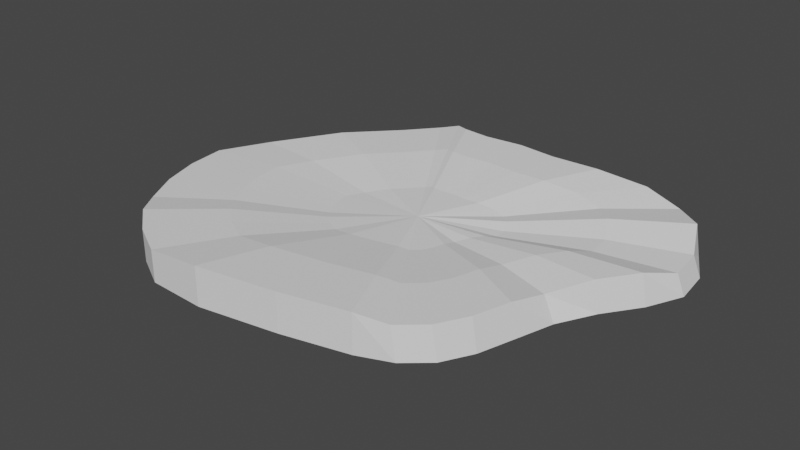 # Source: puddle.blend  (saved by Blender 3.6.13; exported with 4.5.12 LTS)
import bpy
from mathutils import Matrix  # noqa: F401  (used for matrix-valued properties, if any)

bpy.ops.wm.read_factory_settings(use_empty=True)
scene = bpy.context.scene
scene.name = 'Scene'

# ---- collections
col_collection = bpy.data.collections.new('Collection'); scene.collection.children.link(col_collection)

# ---- world
world_world = bpy.data.worlds.new('World'); scene.world = world_world
world_world.use_nodes = True; world_world.node_tree.nodes.clear()
_N = world_world.node_tree.nodes; _L = world_world.node_tree.links
n0 = _N.new('ShaderNodeOutputWorld'); n0.name = 'World Output'; n0.location = (300, 300)
n1 = _N.new('ShaderNodeBackground'); n1.name = 'Background'; n1.location = (10, 300)
n1.inputs[0].default_value = (0.05088, 0.05088, 0.05088, 1.0)
_L.new(n1.outputs[0], n0.inputs[0])
n0.is_active_output = True
world_world.color = (0.05088, 0.05088, 0.05088)
world_world.use_sun_shadow = False
world_world.sun_shadow_jitter_overblur = 0.0

# ---- meshes
me_cylinder = bpy.data.meshes.new('Cylinder')
me_cylinder.from_pydata([(0.0, 0.0, -1.0), (-0.2166, 0.7112, -1.0), (-0.2166, 0.7112, 1.0), (-0.02149, 0.692, -1.0), (-0.02149, 0.692, 1.0), (0.2172, 0.7033, -1.0), (0.2172, 0.7033, 1.0), (0.4881, 0.7415, -1.0), (0.4618, 0.7415, 0.6524), (0.7041, 0.7036, -1.005), (0.652, 0.7036, 0.2353), (0.8315, 0.5556, -1.0), (0.8052, 0.5556, 0.5829), (0.9223, 0.3828, -1.008), (0.8831, 0.3828, 0.02671), (0.9423, 0.1997, -1.008), (0.9031, 0.1997, 0.02671), (0.8619, 0.02599, -1.0), (0.8356, 0.02599, 0.5829), (0.7423, -0.1419, -1.0), (0.7161, -0.1419, 0.5829), (0.6478, -0.3171, -1.005), (0.5957, -0.3171, 0.2353), (0.593, -0.5023, -1.0), (0.5668, -0.5023, 0.6524), (0.5399, -0.6776, -1.0), (0.5136, -0.6776, 0.6524), (0.4618, -0.8203, -1.0), (0.4356, -0.8203, 0.6524), (0.3459, -0.9198, -1.0), (0.3196, -0.9198, 0.6524), (0.1881, -0.983, -1.0), (0.1881, -0.983, 1.0), (-0.1329, -1.057, -1.0), (-0.1329, -1.057, 1.0), (-0.521, -1.121, -1.0), (-0.521, -1.121, 1.0), (-0.8093, -1.108, -1.0), (-0.8093, -1.108, 0.6524), (-0.9822, -1.015, -1.0), (-0.9822, -1.015, 0.6524), (-1.134, -0.8909, -1.0), (-1.134, -0.8909, 0.6524), (-1.258, -0.7393, -1.0), (-1.258, -0.7393, 0.3048), (-1.35, -0.5664, -1.0), (-1.35, -0.5664, 0.3048), (-1.407, -0.3789, -1.0), (-1.407, -0.3789, 0.3048), (-1.427, -0.1838, -1.0), (-1.427, -0.1838, 0.3048), (-1.307, 0.05471, -1.0), (-1.307, 0.05471, 0.3048), (-1.057, 0.3254, -1.0), (-1.057, 0.3254, 0.6524), (-0.8366, 0.5533, -1.0), (-0.8366, 0.5533, 0.6524), (-0.7097, 0.7036, -1.0), (-0.7097, 0.7036, 0.6524), (-0.6231, 0.7415, -1.0), (-0.6231, 0.7415, 0.8668), (-0.5481, 0.7033, -1.0), (-0.5481, 0.7033, 0.9999), (-0.4117, 0.692, -1.0), (-0.4117, 0.692, 1.0), (-0.07994, 0.4465, 0.881), (-0.2139, 0.4597, 0.881), (0.084, 0.4543, 0.881), (0.252, 0.4805, 0.6422), (0.3825, 0.4545, 0.3558), (0.4878, 0.3528, 0.5945), (0.5412, 0.2342, 0.2126), (0.555, 0.1084, 0.2126), (0.5087, -0.01087, 0.5945), (0.4266, -0.1261, 0.5945), (0.3439, -0.2464, 0.3558), (0.324, -0.3737, 0.6422), (0.2875, -0.4941, 0.6422), (0.2339, -0.592, 0.6422), (0.1543, -0.6604, 0.6422), (0.064, -0.7038, 0.881), (-0.1565, -0.7548, 0.881), (-0.423, -0.7987, 0.881), (-0.6209, -0.7894, 0.6422), (-0.7397, -0.7259, 0.6422), (-0.8437, -0.6405, 0.6422), (-0.9291, -0.5364, 0.4035), (-0.9926, -0.4177, 0.4035), (-1.032, -0.2889, 0.4035), (-1.045, -0.1549, 0.4035), (-0.9625, 0.00886, 0.4035), (-0.7909, 0.1948, 0.6422), (-0.6397, 0.3513, 0.6422), (-0.5526, 0.4545, 0.6422), (-0.4931, 0.4805, 0.7895), (-0.4416, 0.4543, 0.8809), (-0.3479, 0.4465, 0.881), (-0.1479, 0.1481, 0.3545), (-0.2112, 0.1544, 0.3545), (-0.07039, 0.1518, 0.3545), (0.009006, 0.1642, 0.2417), (0.07073, 0.1519, 0.1063), (0.1205, 0.1038, 0.2191), (0.1457, 0.04776, 0.0386), (0.1522, -0.0117, 0.0386), (0.1303, -0.06808, 0.2191), (0.09154, -0.1226, 0.2191), (0.05247, -0.1794, 0.1063), (0.04307, -0.2396, 0.2417), (0.02582, -0.2965, 0.2417), (0.0004832, -0.3428, 0.2417), (-0.03715, -0.3751, 0.2417), (-0.07984, -0.3956, 0.3545), (-0.1841, -0.4197, 0.3545), (-0.31, -0.4404, 0.3545), (-0.4036, -0.4361, 0.2417), (-0.4597, -0.4061, 0.2417), (-0.5089, -0.3657, 0.2417), (-0.5493, -0.3165, 0.1289), (-0.5793, -0.2604, 0.1289), (-0.5977, -0.1995, 0.1289), (-0.604, -0.1362, 0.1289), (-0.5651, -0.05875, 0.1289), (-0.484, 0.02912, 0.2417), (-0.4125, 0.1031, 0.2417), (-0.3713, 0.1519, 0.2417), (-0.3432, 0.1642, 0.3113), (-0.3188, 0.1518, 0.3545), (-0.2745, 0.1481, 0.3545), (-0.2084, -0.1063, 0.2312)], [], [(0, 1, 3), (1, 2, 4, 3), (0, 3, 5), (3, 4, 6, 5), (0, 5, 7), (5, 6, 8, 7), (0, 7, 9), (7, 8, 10, 9), (0, 9, 11), (9, 10, 12, 11), (0, 11, 13), (11, 12, 14, 13), (0, 13, 15), (13, 14, 16, 15), (0, 15, 17), (15, 16, 18, 17), (0, 17, 19), (17, 18, 20, 19), (0, 19, 21), (19, 20, 22, 21), (0, 21, 23), (21, 22, 24, 23), (0, 23, 25), (23, 24, 26, 25), (0, 25, 27), (25, 26, 28, 27), (0, 27, 29), (27, 28, 30, 29), (0, 29, 31), (29, 30, 32, 31), (0, 31, 33), (31, 32, 34, 33), (0, 33, 35), (33, 34, 36, 35), (0, 35, 37), (35, 36, 38, 37), (0, 37, 39), (37, 38, 40, 39), (0, 39, 41), (39, 40, 42, 41), (0, 41, 43), (41, 42, 44, 43), (0, 43, 45), (43, 44, 46, 45), (0, 45, 47), (45, 46, 48, 47), (0, 47, 49), (47, 48, 50, 49), (0, 49, 51), (49, 50, 52, 51), (0, 51, 53), (51, 52, 54, 53), (0, 53, 55), (53, 54, 56, 55), (0, 55, 57), (55, 56, 58, 57), (0, 57, 59), (57, 58, 60, 59), (0, 59, 61), (52, 50, 89, 90), (59, 60, 62, 61), (0, 61, 63), (61, 62, 64, 63), (0, 63, 1), (63, 64, 2, 1), (91, 90, 122, 123), (2, 64, 96, 66), (32, 30, 79, 80), (12, 10, 69, 70), (46, 44, 86, 87), (26, 24, 76, 77), (6, 4, 65, 67), (60, 58, 93, 94), (40, 38, 83, 84), (20, 18, 73, 74), (54, 52, 90, 91), (34, 32, 80, 81), (14, 12, 70, 71), (48, 46, 87, 88), (28, 26, 77, 78), (8, 6, 67, 68), (62, 60, 94, 95), (42, 40, 84, 85), (22, 20, 74, 75), (56, 54, 91, 92), (36, 34, 81, 82), (16, 14, 71, 72), (50, 48, 88, 89), (30, 28, 78, 79), (10, 8, 68, 69), (4, 2, 66, 65), (64, 62, 95, 96), (44, 42, 85, 86), (24, 22, 75, 76), (58, 56, 92, 93), (38, 36, 82, 83), (18, 16, 72, 73), (99, 97, 129), (78, 77, 109, 110), (92, 91, 123, 124), (79, 78, 110, 111), (65, 66, 98, 97), (93, 92, 124, 125), (80, 79, 111, 112), (67, 65, 97, 99), (94, 93, 125, 126), (81, 80, 112, 113), (68, 67, 99, 100), (95, 94, 126, 127), (82, 81, 113, 114), (69, 68, 100, 101), (96, 95, 127, 128), (83, 82, 114, 115), (70, 69, 101, 102), (66, 96, 128, 98), (84, 83, 115, 116), (71, 70, 102, 103), (85, 84, 116, 117), (72, 71, 103, 104), (86, 85, 117, 118), (73, 72, 104, 105), (87, 86, 118, 119), (74, 73, 105, 106), (88, 87, 119, 120), (75, 74, 106, 107), (89, 88, 120, 121), (76, 75, 107, 108), (90, 89, 121, 122), (77, 76, 108, 109), (126, 125, 129), (113, 112, 129), (100, 99, 129), (127, 126, 129), (114, 113, 129), (101, 100, 129), (128, 127, 129), (115, 114, 129), (102, 101, 129), (98, 128, 129), (116, 115, 129), (103, 102, 129), (117, 116, 129), (104, 103, 129), (118, 117, 129), (105, 104, 129), (119, 118, 129), (106, 105, 129), (120, 119, 129), (107, 106, 129), (121, 120, 129), (108, 107, 129), (122, 121, 129), (109, 108, 129), (123, 122, 129), (110, 109, 129), (124, 123, 129), (111, 110, 129), (97, 98, 129), (125, 124, 129), (112, 111, 129)])
_uv = me_cylinder.uv_layers.new(name='UVMap')
_uv.uv.foreach_set('vector', [0.75, 0.25, 0.75, 0.49, 0.7968, 0.4854, 1.0, 0.5, 1.0, 1.0, 0.9688, 1.0, 0.9688, 0.5, 0.75, 0.25, 0.7968, 0.4854, 0.8418, 0.4717, 0.9688, 0.5, 0.9688, 1.0, 0.9375, 1.0, 0.9375, 0.5, 0.75, 0.25, 0.8418, 0.4717, 0.8833, 0.4496, 0.9375, 0.5, 0.9375, 1.0, 0.9062, 1.0, 0.9062, 0.5, 0.75, 0.25, 0.8833, 0.4496, 0.9197, 0.4197, 0.9062, 0.5, 0.9062, 1.0, 0.875, 1.0, 0.875, 0.5, 0.75, 0.25, 0.9197, 0.4197, 0.9496, 0.3833, 0.875, 0.5, 0.875, 1.0, 0.8438, 1.0, 0.8438, 0.5, 0.75, 0.25, 0.9496, 0.3833, 0.9717, 0.3418, 0.8438, 0.5, 0.8438, 1.0, 0.8125, 1.0, 0.8125, 0.5, 0.75, 0.25, 0.9717, 0.3418, 0.9854, 0.2968, 0.8125, 0.5, 0.8125, 1.0, 0.7812, 1.0, 0.7812, 0.5, 0.75, 0.25, 0.9854, 0.2968, 0.99, 0.25, 0.7812, 0.5, 0.7812, 1.0, 0.75, 1.0, 0.75, 0.5, 0.75, 0.25, 0.99, 0.25, 0.9854, 0.2032, 0.75, 0.5, 0.75, 1.0, 0.7188, 1.0, 0.7188, 0.5, 0.75, 0.25, 0.9854, 0.2032, 0.9717, 0.1582, 0.7188, 0.5, 0.7188, 1.0, 0.6875, 1.0, 0.6875, 0.5, 0.75, 0.25, 0.9717, 0.1582, 0.9496, 0.1167, 0.6875, 0.5, 0.6875, 1.0, 0.6562, 1.0, 0.6562, 0.5, 0.75, 0.25, 0.9496, 0.1167, 0.9197, 0.08029, 0.6562, 0.5, 0.6562, 1.0, 0.625, 1.0, 0.625, 0.5, 0.75, 0.25, 0.9197, 0.08029, 0.8833, 0.05045, 0.625, 0.5, 0.625, 1.0, 0.5938, 1.0, 0.5938, 0.5, 0.75, 0.25, 0.8833, 0.05045, 0.8418, 0.02827, 0.5938, 0.5, 0.5938, 1.0, 0.5625, 1.0, 0.5625, 0.5, 0.75, 0.25, 0.8418, 0.02827, 0.7968, 0.01461, 0.5625, 0.5, 0.5625, 1.0, 0.5312, 1.0, 0.5312, 0.5, 0.75, 0.25, 0.7968, 0.01461, 0.75, 0.01, 0.5312, 0.5, 0.5312, 1.0, 0.5, 1.0, 0.5, 0.5, 0.75, 0.25, 0.75, 0.01, 0.7032, 0.01461, 0.5, 0.5, 0.5, 1.0, 0.4688, 1.0, 0.4688, 0.5, 0.75, 0.25, 0.7032, 0.01461, 0.6582, 0.02827, 0.4688, 0.5, 0.4688, 1.0, 0.4375, 1.0, 0.4375, 0.5, 0.75, 0.25, 0.6582, 0.02827, 0.6167, 0.05045, 0.4375, 0.5, 0.4375, 1.0, 0.4062, 1.0, 0.4062, 0.5, 0.75, 0.25, 0.6167, 0.05045, 0.5803, 0.08029, 0.4062, 0.5, 0.4062, 1.0, 0.375, 1.0, 0.375, 0.5, 0.75, 0.25, 0.5803, 0.08029, 0.5504, 0.1167, 0.375, 0.5, 0.375, 1.0, 0.3438, 1.0, 0.3438, 0.5, 0.75, 0.25, 0.5504, 0.1167, 0.5283, 0.1582, 0.3438, 0.5, 0.3438, 1.0, 0.3125, 1.0, 0.3125, 0.5, 0.75, 0.25, 0.5283, 0.1582, 0.5146, 0.2032, 0.3125, 0.5, 0.3125, 1.0, 0.2812, 1.0, 0.2812, 0.5, 0.75, 0.25, 0.5146, 0.2032, 0.51, 0.25, 0.2812, 0.5, 0.2812, 1.0, 0.25, 1.0, 0.25, 0.5, 0.75, 0.25, 0.51, 0.25, 0.5146, 0.2968, 0.25, 0.5, 0.25, 1.0, 0.2188, 1.0, 0.2188, 0.5, 0.75, 0.25, 0.5146, 0.2968, 0.5283, 0.3418, 0.2188, 0.5, 0.2188, 1.0, 0.1875, 1.0, 0.1875, 0.5, 0.75, 0.25, 0.5283, 0.3418, 0.5504, 0.3833, 0.1875, 0.5, 0.1875, 1.0, 0.1562, 1.0, 0.1562, 0.5, 0.75, 0.25, 0.5504, 0.3833, 0.5803, 0.4197, 0.1562, 0.5, 0.1562, 1.0, 0.125, 1.0, 0.125, 0.5, 0.75, 0.25, 0.5803, 0.4197, 0.6167, 0.4496, 0.125, 0.5, 0.125, 1.0, 0.09375, 1.0, 0.09375, 0.5, 0.75, 0.25, 0.6167, 0.4496, 0.6582, 0.4717, 0.2188, 1.0, 0.25, 1.0, 0.25, 1.0, 0.2188, 1.0, 0.09375, 0.5, 0.09375, 1.0, 0.0625, 1.0, 0.0625, 0.5, 0.75, 0.25, 0.6582, 0.4717, 0.7032, 0.4854, 0.0625, 0.5, 0.0625, 1.0, 0.03125, 1.0, 0.03125, 0.5, 0.75, 0.25, 0.7032, 0.4854, 0.75, 0.49, 0.03125, 0.5, 0.03125, 1.0, 0.0, 1.0, 0.0, 0.5, 0.1875, 1.0, 0.2188, 1.0, 0.2188, 1.0, 0.1875, 1.0, 0.0, 1.0, 0.03125, 1.0, 0.03125, 1.0, 0.0, 1.0, 0.5312, 1.0, 0.5625, 1.0, 0.5625, 1.0, 0.5312, 1.0, 0.8438, 1.0, 0.875, 1.0, 0.875, 1.0, 0.8438, 1.0, 0.3125, 1.0, 0.3438, 1.0, 0.3438, 1.0, 0.3125, 1.0, 0.625, 1.0, 0.6562, 1.0, 0.6562, 1.0, 0.625, 1.0, 0.9375, 1.0, 0.9688, 1.0, 0.9688, 1.0, 0.9375, 1.0, 0.09375, 1.0, 0.125, 1.0, 0.125, 1.0, 0.09375, 1.0, 0.4062, 1.0, 0.4375, 1.0, 0.4375, 1.0, 0.4062, 1.0, 0.7188, 1.0, 0.75, 1.0, 0.75, 1.0, 0.7188, 1.0, 0.1875, 1.0, 0.2188, 1.0, 0.2188, 1.0, 0.1875, 1.0, 0.5, 1.0, 0.5312, 1.0, 0.5312, 1.0, 0.5, 1.0, 0.8125, 1.0, 0.8438, 1.0, 0.8438, 1.0, 0.8125, 1.0, 0.2812, 1.0, 0.3125, 1.0, 0.3125, 1.0, 0.2812, 1.0, 0.5938, 1.0, 0.625, 1.0, 0.625, 1.0, 0.5938, 1.0, 0.9062, 1.0, 0.9375, 1.0, 0.9375, 1.0, 0.9062, 1.0, 0.0625, 1.0, 0.09375, 1.0, 0.09375, 1.0, 0.0625, 1.0, 0.375, 1.0, 0.4062, 1.0, 0.4062, 1.0, 0.375, 1.0, 0.6875, 1.0, 0.7188, 1.0, 0.7188, 1.0, 0.6875, 1.0, 0.1562, 1.0, 0.1875, 1.0, 0.1875, 1.0, 0.1562, 1.0, 0.4688, 1.0, 0.5, 1.0, 0.5, 1.0, 0.4688, 1.0, 0.7812, 1.0, 0.8125, 1.0, 0.8125, 1.0, 0.7812, 1.0, 0.25, 1.0, 0.2812, 1.0, 0.2812, 1.0, 0.25, 1.0, 0.5625, 1.0, 0.5938, 1.0, 0.5938, 1.0, 0.5625, 1.0, 0.875, 1.0, 0.9062, 1.0, 0.9062, 1.0, 0.875, 1.0, 0.9688, 1.0, 1.0, 1.0, 1.0, 1.0, 0.9688, 1.0, 0.03125, 1.0, 0.0625, 1.0, 0.0625, 1.0, 0.03125, 1.0, 0.3438, 1.0, 0.375, 1.0, 0.375, 1.0, 0.3438, 1.0, 0.6562, 1.0, 0.6875, 1.0, 0.6875, 1.0, 0.6562, 1.0, 0.125, 1.0, 0.1562, 1.0, 0.1562, 1.0, 0.125, 1.0, 0.4375, 1.0, 0.4688, 1.0, 0.4688, 1.0, 0.4375, 1.0, 0.75, 1.0, 0.7812, 1.0, 0.7812, 1.0, 0.75, 1.0, 0.9375, 1.0, 0.9688, 1.0, 0.9375, 1.0, 0.5938, 1.0, 0.625, 1.0, 0.625, 1.0, 0.5938, 1.0, 0.1562, 1.0, 0.1875, 1.0, 0.1875, 1.0, 0.1562, 1.0, 0.5625, 1.0, 0.5938, 1.0, 0.5938, 1.0, 0.5625, 1.0, 0.9688, 1.0, 1.0, 1.0, 1.0, 1.0, 0.9688, 1.0, 0.125, 1.0, 0.1562, 1.0, 0.1562, 1.0, 0.125, 1.0, 0.5312, 1.0, 0.5625, 1.0, 0.5625, 1.0, 0.5312, 1.0, 0.9375, 1.0, 0.9688, 1.0, 0.9688, 1.0, 0.9375, 1.0, 0.09375, 1.0, 0.125, 1.0, 0.125, 1.0, 0.09375, 1.0, 0.5, 1.0, 0.5312, 1.0, 0.5312, 1.0, 0.5, 1.0, 0.9062, 1.0, 0.9375, 1.0, 0.9375, 1.0, 0.9062, 1.0, 0.0625, 1.0, 0.09375, 1.0, 0.09375, 1.0, 0.0625, 1.0, 0.4688, 1.0, 0.5, 1.0, 0.5, 1.0, 0.4688, 1.0, 0.875, 1.0, 0.9062, 1.0, 0.9062, 1.0, 0.875, 1.0, 0.03125, 1.0, 0.0625, 1.0, 0.0625, 1.0, 0.03125, 1.0, 0.4375, 1.0, 0.4688, 1.0, 0.4688, 1.0, 0.4375, 1.0, 0.8438, 1.0, 0.875, 1.0, 0.875, 1.0, 0.8438, 1.0, 0.0, 1.0, 0.03125, 1.0, 0.03125, 1.0, 0.0, 1.0, 0.4062, 1.0, 0.4375, 1.0, 0.4375, 1.0, 0.4062, 1.0, 0.8125, 1.0, 0.8438, 1.0, 0.8438, 1.0, 0.8125, 1.0, 0.375, 1.0, 0.4062, 1.0, 0.4062, 1.0, 0.375, 1.0, 0.7812, 1.0, 0.8125, 1.0, 0.8125, 1.0, 0.7812, 1.0, 0.3438, 1.0, 0.375, 1.0, 0.375, 1.0, 0.3438, 1.0, 0.75, 1.0, 0.7812, 1.0, 0.7812, 1.0, 0.75, 1.0, 0.3125, 1.0, 0.3438, 1.0, 0.3438, 1.0, 0.3125, 1.0, 0.7188, 1.0, 0.75, 1.0, 0.75, 1.0, 0.7188, 1.0, 0.2812, 1.0, 0.3125, 1.0, 0.3125, 1.0, 0.2812, 1.0, 0.6875, 1.0, 0.7188, 1.0, 0.7188, 1.0, 0.6875, 1.0, 0.25, 1.0, 0.2812, 1.0, 0.2812, 1.0, 0.25, 1.0, 0.6562, 1.0, 0.6875, 1.0, 0.6875, 1.0, 0.6562, 1.0, 0.2188, 1.0, 0.25, 1.0, 0.25, 1.0, 0.2188, 1.0, 0.625, 1.0, 0.6562, 1.0, 0.6562, 1.0, 0.625, 1.0, 0.09375, 1.0, 0.125, 1.0, 0.09375, 1.0, 0.5, 1.0, 0.5312, 1.0, 0.5, 1.0, 0.9062, 1.0, 0.9375, 1.0, 0.9062, 1.0, 0.0625, 1.0, 0.09375, 1.0, 0.0625, 1.0, 0.4688, 1.0, 0.5, 1.0, 0.4688, 1.0, 0.875, 1.0, 0.9062, 1.0, 0.875, 1.0, 0.03125, 1.0, 0.0625, 1.0, 0.03125, 1.0, 0.4375, 1.0, 0.4688, 1.0, 0.4375, 1.0, 0.8438, 1.0, 0.875, 1.0, 0.8438, 1.0, 0.0, 1.0, 0.03125, 1.0, 0.0, 1.0, 0.4062, 1.0, 0.4375, 1.0, 0.4062, 1.0, 0.8125, 1.0, 0.8438, 1.0, 0.8125, 1.0, 0.375, 1.0, 0.4062, 1.0, 0.375, 1.0, 0.7812, 1.0, 0.8125, 1.0, 0.7812, 1.0, 0.3438, 1.0, 0.375, 1.0, 0.3438, 1.0, 0.75, 1.0, 0.7812, 1.0, 0.75, 1.0, 0.3125, 1.0, 0.3438, 1.0, 0.3125, 1.0, 0.7188, 1.0, 0.75, 1.0, 0.7188, 1.0, 0.2812, 1.0, 0.3125, 1.0, 0.2812, 1.0, 0.6875, 1.0, 0.7188, 1.0, 0.6875, 1.0, 0.25, 1.0, 0.2812, 1.0, 0.25, 1.0, 0.6562, 1.0, 0.6875, 1.0, 0.6562, 1.0, 0.2188, 1.0, 0.25, 1.0, 0.2188, 1.0, 0.625, 1.0, 0.6562, 1.0, 0.625, 1.0, 0.1875, 1.0, 0.2188, 1.0, 0.1875, 1.0, 0.5938, 1.0, 0.625, 1.0, 0.5938, 1.0, 0.1562, 1.0, 0.1875, 1.0, 0.1562, 1.0, 0.5625, 1.0, 0.5938, 1.0, 0.5625, 1.0, 0.9688, 1.0, 1.0, 1.0, 0.9688, 1.0, 0.125, 1.0, 0.1562, 1.0, 0.125, 1.0, 0.5312, 1.0, 0.5625, 1.0, 0.5312, 1.0])
me_cylinder.update()

# ---- objects
ob_cylinder = bpy.data.objects.new('Cylinder', me_cylinder)

# ---- transforms, parenting, visibility, modifiers, constraints
ob_cylinder.location = (0.0, 0.0, 0.0)
ob_cylinder.scale = (1.0, 1.0, 0.0944)

# ---- collection membership
col_collection.objects.link(ob_cylinder)

# ---- scene / render settings (as saved in the file)
scene.frame_start = 1; scene.frame_end = 250; scene.frame_set(24)
scene.render.engine = 'BLENDER_EEVEE_NEXT'
scene.cycles.sampling_pattern = 'TABULATED_SOBOL'
scene.view_settings.view_transform = 'Filmic'
bpy.context.view_layer.update()

# ---- added for rendering (the .blend has no active camera and no usable light): camera, sun
cam_auto = bpy.data.cameras.new('AutoCamera')
cam_auto.lens = 50.0
cam_auto.sensor_width = 36.0
cam_auto.clip_end = 1000.0
ob_auto_camera = bpy.data.objects.new('AutoCamera', cam_auto)
scene.collection.objects.link(ob_auto_camera)
ob_auto_camera.location = (2.55149, -3.54222, 2.23453)
ob_auto_camera.rotation_euler = (1.09748, -7.21219e-08, 0.694738)
scene.camera = ob_auto_camera
light_auto_sun = bpy.data.lights.new('AutoSun', 'SUN')
light_auto_sun.energy = 3.0
light_auto_sun.angle = 0.0523599
ob_auto_sun = bpy.data.objects.new('AutoSun', light_auto_sun)
scene.collection.objects.link(ob_auto_sun)
ob_auto_sun.rotation_euler = (0.872665, 0.174533, 0.523599)
bpy.context.view_layer.update()
